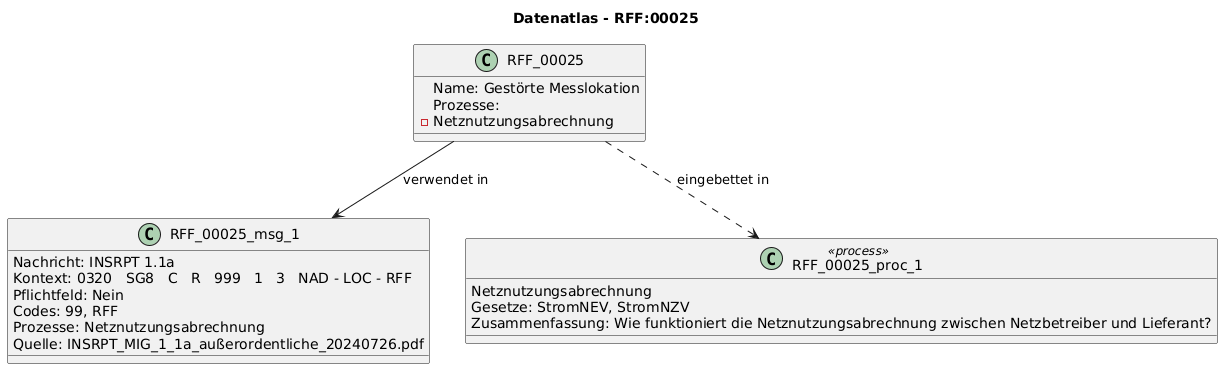

The diagram above was rendered by PlantUML. Its source (embedded in the PNG):
@startuml
title Datenatlas - RFF:00025
class RFF_00025 {
  Name: Gestörte Messlokation
  Prozesse:
    - Netznutzungsabrechnung
}
class RFF_00025_msg_1 {
  Nachricht: INSRPT 1.1a
  Kontext: 0320   SG8   C   R   999   1   3   NAD - LOC - RFF
  Pflichtfeld: Nein
  Codes: 99, RFF
  Prozesse: Netznutzungsabrechnung
  Quelle: INSRPT_MIG_1_1a_außerordentliche_20240726.pdf
}
RFF_00025 --> RFF_00025_msg_1 : verwendet in
class RFF_00025_proc_1 <<process>> {
  Netznutzungsabrechnung
  Gesetze: StromNEV, StromNZV
  Zusammenfassung: Wie funktioniert die Netznutzungsabrechnung zwischen Netzbetreiber und Lieferant?
}
RFF_00025 ..> RFF_00025_proc_1 : eingebettet in
@enduml